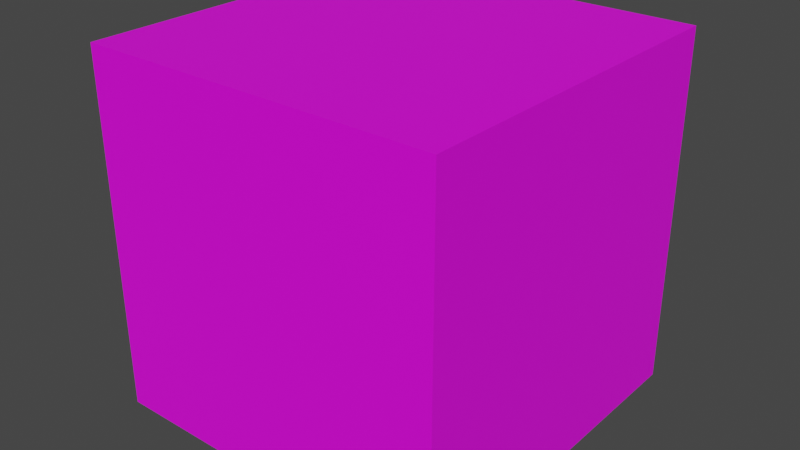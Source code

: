 # Source: package.blend  (saved by Blender 3.4.6; exported with 4.5.12 LTS)
import bpy
from mathutils import Matrix  # noqa: F401  (used for matrix-valued properties, if any)

bpy.ops.wm.read_factory_settings(use_empty=True)
scene = bpy.context.scene
scene.name = 'Scene'

# ---- collections
col_collection = bpy.data.collections.new('Collection'); scene.collection.children.link(col_collection)

# ---- images (referenced by path relative to the original .blend; pixels are not part of the script)
import os
ASSET_DIR = os.environ.get("B2B_ASSET_DIR", "")  # directory of the original .blend (textures are referenced by path, not embedded)
HERE = os.path.dirname(os.path.abspath(__file__))  # packed textures are extracted next to this script under _unpacked/

def load_image(name, relpath, width, height, colorspace="sRGB"):
    """Load a texture the original file referenced (path relative to the .blend, or extracted next to this script)."""
    p = next((c for c in (os.path.join(HERE, relpath), os.path.join(ASSET_DIR, relpath)) if relpath and os.path.exists(c)), "")
    if p:
        img = bpy.data.images.load(p, check_existing=True)
        img.name = name
    else:  # same state as the original file: an image datablock whose file is absent (Cycles renders it pink)
        img = bpy.data.images.new(name, width, height)
        img.source = "FILE"
        img.filepath = "//" + (relpath or name)
    img.colorspace_settings.name = colorspace
    return img
img_boox_png = load_image('boox.png', 'boox.png', 1024, 1024, 'sRGB')

# ---- materials (node trees are filled in below, after node groups)
mat_material = bpy.data.materials.new('Material')
mat_material.alpha_threshold = 0.0
mat_material.use_transparent_shadow = False
mat_material.roughness = 0.5
mat_material.line_color = (0.0, 0.0, 0.0, 1.0)

# ---- material node trees
mat_material.use_nodes = True; mat_material.node_tree.nodes.clear()
_N = mat_material.node_tree.nodes; _L = mat_material.node_tree.links
n0 = _N.new('ShaderNodeOutputMaterial'); n0.name = 'Material Output'; n0.location = (300, 300)
n1 = _N.new('ShaderNodeBsdfPrincipled'); n1.name = 'Principled BSDF'; n1.location = (10, 300)
n1.distribution = 'GGX'
n1.subsurface_method = 'RANDOM_WALK_SKIN'
n1.inputs[3].default_value = 1.45
n1.inputs[27].default_value = (0.0, 0.0, 0.0, 1.0)
n1.inputs[28].default_value = 1.0
n2 = _N.new('ShaderNodeTexImage'); n2.name = 'Image Texture'; n2.location = (-488, 235)
n2.image = img_boox_png
_L.new(n1.outputs[0], n0.inputs[0])
_L.new(n2.outputs[0], n1.inputs[0])
n0.is_active_output = True

# ---- world
world_world = bpy.data.worlds.new('World'); scene.world = world_world
world_world.use_nodes = True; world_world.node_tree.nodes.clear()
_N = world_world.node_tree.nodes; _L = world_world.node_tree.links
n0 = _N.new('ShaderNodeOutputWorld'); n0.name = 'World Output'; n0.location = (300, 300)
n1 = _N.new('ShaderNodeBackground'); n1.name = 'Background'; n1.location = (10, 300)
n1.inputs[0].default_value = (0.05088, 0.05088, 0.05088, 1.0)
_L.new(n1.outputs[0], n0.inputs[0])
n0.is_active_output = True
world_world.color = (0.05088, 0.05088, 0.05088)
world_world.use_sun_shadow = False
world_world.sun_shadow_jitter_overblur = 0.0

# ---- meshes
me_cube = bpy.data.meshes.new('Cube')
me_cube.from_pydata([(1.0, 1.0, -1.0), (1.0, -1.0, -1.0), (1.0, 1.0, 1.0), (1.0, -1.0, 1.0), (-1.0, 1.0, -1.0), (-1.0, -1.0, -1.0), (-1.0, 1.0, 1.0), (-1.0, -1.0, 1.0)], [], [(0, 4, 6, 2), (3, 2, 6, 7), (7, 6, 4, 5), (5, 1, 3, 7), (1, 0, 2, 3), (5, 4, 0, 1)])
_uv = me_cube.uv_layers.new(name='UVMap')
_uv.uv.foreach_set('vector', [0.25, 0.3333, 0.5, 0.3333, 0.5, 0.6667, 0.25, 0.6667, 0.5, 0.6667, 0.5, 1.0, 0.25, 1.0, 0.25, 0.6667, 0.5, 0.3333, 0.75, 0.3333, 0.75, 0.6667, 0.5, 0.6667, 0.75, 0.3333, 1.0, 0.3333, 1.0, 0.6667, 0.75, 0.6667, -8.941e-08, 0.3333, 0.25, 0.3333, 0.25, 0.6667, -8.941e-08, 0.6667, 0.5, -5.96e-08, 0.5, 0.3333, 0.25, 0.3333, 0.25, -5.96e-08])
me_cube.materials.append(mat_material)
me_cube.use_mirror_vertex_groups = False
me_cube.update()

# ---- objects
ob_cube = bpy.data.objects.new('Cube', me_cube)

# ---- transforms, parenting, visibility, modifiers, constraints
ob_cube.location = (0.0, 0.0, 0.0)
ob_cube.lock_rotations_4d = False
ob_cube.empty_display_type = 'ARROWS'
ob_cube.lineart.crease_threshold = 0.0

# ---- collection membership
col_collection.objects.link(ob_cube)

# ---- scene / render settings (as saved in the file)
scene.frame_start = 1; scene.frame_end = 250; scene.frame_set(233)
scene.render.engine = 'BLENDER_EEVEE_NEXT'
scene.cycles.sampling_pattern = 'TABULATED_SOBOL'
scene.cycles.use_light_tree = False
scene.view_settings.view_transform = 'Filmic'
bpy.context.view_layer.update()

# ---- added for rendering (the .blend has no active camera and no usable light): camera, sun
cam_auto = bpy.data.cameras.new('AutoCamera')
cam_auto.lens = 50.0
cam_auto.sensor_width = 36.0
cam_auto.clip_end = 1000.0
ob_auto_camera = bpy.data.objects.new('AutoCamera', cam_auto)
scene.collection.objects.link(ob_auto_camera)
ob_auto_camera.location = (3.20507, -3.84609, 2.56406)
ob_auto_camera.rotation_euler = (1.09748, -7.21219e-08, 0.694738)
scene.camera = ob_auto_camera
light_auto_sun = bpy.data.lights.new('AutoSun', 'SUN')
light_auto_sun.energy = 3.0
light_auto_sun.angle = 0.0523599
ob_auto_sun = bpy.data.objects.new('AutoSun', light_auto_sun)
scene.collection.objects.link(ob_auto_sun)
ob_auto_sun.rotation_euler = (0.872665, 0.174533, 0.523599)
bpy.context.view_layer.update()
